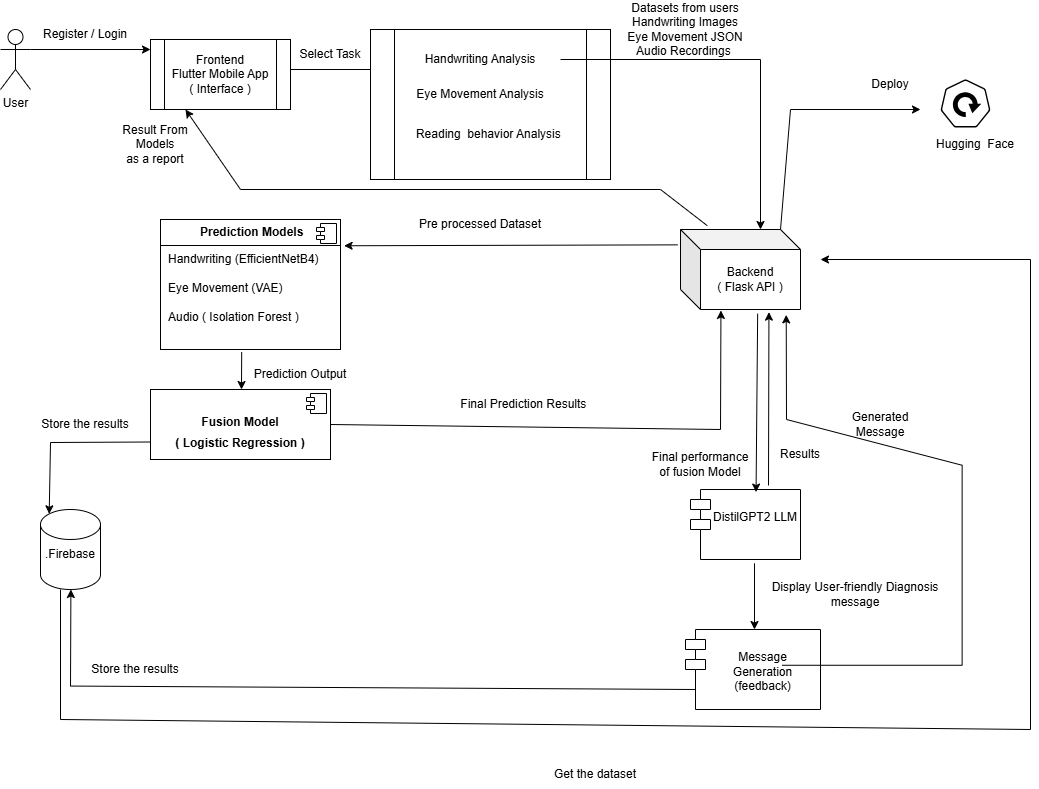

The diagram above was exported from draw.io. Its source (the exported page's mxGraphModel, read from the mxfile embedded in the PNG):
<mxGraphModel dx="1042" dy="570" grid="1" gridSize="10" guides="1" tooltips="1" connect="1" arrows="1" fold="1" page="1" pageScale="1" pageWidth="1100" pageHeight="850" math="0" shadow="0">
  <root>
    <mxCell id="0" />
    <mxCell id="1" parent="0" />
    <mxCell id="9H7tLVFwCHAxN1FEDchv-1" value="User" style="shape=umlActor;verticalLabelPosition=bottom;verticalAlign=top;html=1;outlineConnect=0;" parent="1" vertex="1">
      <mxGeometry x="40" y="40" width="30" height="60" as="geometry" />
    </mxCell>
    <mxCell id="9H7tLVFwCHAxN1FEDchv-2" value="Frontend&lt;div&gt;Flutter Mobile App&lt;br&gt;&lt;div&gt;( Interface )&lt;/div&gt;&lt;/div&gt;" style="shape=process;whiteSpace=wrap;html=1;backgroundOutline=1;" parent="1" vertex="1">
      <mxGeometry x="190" y="50" width="140" height="70" as="geometry" />
    </mxCell>
    <mxCell id="9H7tLVFwCHAxN1FEDchv-3" value="" style="endArrow=classic;html=1;rounded=0;entryX=0;entryY=0.143;entryDx=0;entryDy=0;entryPerimeter=0;" parent="1" target="9H7tLVFwCHAxN1FEDchv-2" edge="1">
      <mxGeometry width="50" height="50" relative="1" as="geometry">
        <mxPoint x="70" y="60" as="sourcePoint" />
        <mxPoint x="120" y="10" as="targetPoint" />
      </mxGeometry>
    </mxCell>
    <mxCell id="9H7tLVFwCHAxN1FEDchv-4" value="Register / Login" style="text;html=1;align=center;verticalAlign=middle;whiteSpace=wrap;rounded=0;" parent="1" vertex="1">
      <mxGeometry x="60" y="30" width="130" height="30" as="geometry" />
    </mxCell>
    <mxCell id="9H7tLVFwCHAxN1FEDchv-5" value="" style="endArrow=classic;html=1;rounded=0;" parent="1" edge="1">
      <mxGeometry width="50" height="50" relative="1" as="geometry">
        <mxPoint x="330" y="80" as="sourcePoint" />
        <mxPoint x="420" y="80" as="targetPoint" />
      </mxGeometry>
    </mxCell>
    <mxCell id="9H7tLVFwCHAxN1FEDchv-6" value="Select Task" style="text;html=1;align=center;verticalAlign=middle;whiteSpace=wrap;rounded=0;" parent="1" vertex="1">
      <mxGeometry x="330" y="50" width="80" height="30" as="geometry" />
    </mxCell>
    <mxCell id="9H7tLVFwCHAxN1FEDchv-7" value="" style="shape=process;whiteSpace=wrap;html=1;backgroundOutline=1;" parent="1" vertex="1">
      <mxGeometry x="410" y="40" width="240" height="150" as="geometry" />
    </mxCell>
    <mxCell id="9H7tLVFwCHAxN1FEDchv-8" value="Handwriting Analysis" style="text;html=1;align=center;verticalAlign=middle;whiteSpace=wrap;rounded=0;" parent="1" vertex="1">
      <mxGeometry x="440" y="55" width="160" height="30" as="geometry" />
    </mxCell>
    <mxCell id="9H7tLVFwCHAxN1FEDchv-9" value="Eye Movement Analysis" style="text;html=1;align=center;verticalAlign=middle;whiteSpace=wrap;rounded=0;" parent="1" vertex="1">
      <mxGeometry x="440" y="90" width="160" height="30" as="geometry" />
    </mxCell>
    <mxCell id="9H7tLVFwCHAxN1FEDchv-10" value="Reading&amp;nbsp; behavior Analysis&amp;nbsp;" style="text;html=1;align=center;verticalAlign=middle;whiteSpace=wrap;rounded=0;" parent="1" vertex="1">
      <mxGeometry x="450" y="130" width="160" height="30" as="geometry" />
    </mxCell>
    <mxCell id="9H7tLVFwCHAxN1FEDchv-11" value="" style="endArrow=classic;html=1;rounded=0;exitX=1;exitY=0.5;exitDx=0;exitDy=0;" parent="1" source="9H7tLVFwCHAxN1FEDchv-8" edge="1">
      <mxGeometry width="50" height="50" relative="1" as="geometry">
        <mxPoint x="400" y="320" as="sourcePoint" />
        <mxPoint x="800" y="240" as="targetPoint" />
        <Array as="points">
          <mxPoint x="800" y="70" />
        </Array>
      </mxGeometry>
    </mxCell>
    <mxCell id="9H7tLVFwCHAxN1FEDchv-12" value="Datasets from users&lt;div&gt;Handwriting Images&lt;/div&gt;&lt;div&gt;Eye Movement JSON&lt;/div&gt;&lt;div&gt;Audio Recordings&amp;nbsp;&lt;/div&gt;" style="text;html=1;align=center;verticalAlign=middle;whiteSpace=wrap;rounded=0;" parent="1" vertex="1">
      <mxGeometry x="650" y="25" width="150" height="30" as="geometry" />
    </mxCell>
    <mxCell id="9H7tLVFwCHAxN1FEDchv-13" value="Backend&lt;div&gt;( Flask API )&lt;/div&gt;" style="shape=cube;whiteSpace=wrap;html=1;boundedLbl=1;backgroundOutline=1;darkOpacity=0.05;darkOpacity2=0.1;" parent="1" vertex="1">
      <mxGeometry x="720" y="240" width="120" height="80" as="geometry" />
    </mxCell>
    <mxCell id="9H7tLVFwCHAxN1FEDchv-14" value="&lt;p style=&quot;margin:0px;margin-top:6px;text-align:center;&quot;&gt;&lt;b&gt;&amp;nbsp;Prediction Models&lt;/b&gt;&lt;/p&gt;&lt;hr size=&quot;1&quot; style=&quot;border-style:solid;&quot;&gt;&lt;p style=&quot;margin:0px;margin-left:8px;&quot;&gt;Handwriting (EfficientNetB4)&lt;/p&gt;&lt;p style=&quot;margin:0px;margin-left:8px;&quot;&gt;&lt;br&gt;Eye Movement (VAE)&lt;/p&gt;&lt;p style=&quot;margin:0px;margin-left:8px;&quot;&gt;&lt;br&gt;&lt;/p&gt;&lt;p style=&quot;margin:0px;margin-left:8px;&quot;&gt;Audio ( Isolation Forest )&lt;/p&gt;" style="align=left;overflow=fill;html=1;dropTarget=0;whiteSpace=wrap;" parent="1" vertex="1">
      <mxGeometry x="200" y="230" width="180" height="130" as="geometry" />
    </mxCell>
    <mxCell id="9H7tLVFwCHAxN1FEDchv-15" value="" style="shape=component;jettyWidth=8;jettyHeight=4;" parent="9H7tLVFwCHAxN1FEDchv-14" vertex="1">
      <mxGeometry x="1" width="20" height="20" relative="1" as="geometry">
        <mxPoint x="-24" y="4" as="offset" />
      </mxGeometry>
    </mxCell>
    <mxCell id="9H7tLVFwCHAxN1FEDchv-16" value="" style="endArrow=classic;html=1;rounded=0;exitX=-0.023;exitY=0.192;exitDx=0;exitDy=0;exitPerimeter=0;entryX=1.02;entryY=0.202;entryDx=0;entryDy=0;entryPerimeter=0;" parent="1" source="9H7tLVFwCHAxN1FEDchv-13" target="9H7tLVFwCHAxN1FEDchv-14" edge="1">
      <mxGeometry width="50" height="50" relative="1" as="geometry">
        <mxPoint x="400" y="340" as="sourcePoint" />
        <mxPoint x="450" y="290" as="targetPoint" />
      </mxGeometry>
    </mxCell>
    <mxCell id="9H7tLVFwCHAxN1FEDchv-17" value="Pre processed Dataset" style="text;html=1;align=center;verticalAlign=middle;whiteSpace=wrap;rounded=0;" parent="1" vertex="1">
      <mxGeometry x="440" y="220" width="160" height="30" as="geometry" />
    </mxCell>
    <mxCell id="9H7tLVFwCHAxN1FEDchv-18" value="" style="endArrow=classic;html=1;rounded=0;exitX=1;exitY=0.5;exitDx=0;exitDy=0;entryX=0.337;entryY=1.012;entryDx=0;entryDy=0;entryPerimeter=0;" parent="1" source="9H7tLVFwCHAxN1FEDchv-23" target="9H7tLVFwCHAxN1FEDchv-13" edge="1">
      <mxGeometry width="50" height="50" relative="1" as="geometry">
        <mxPoint x="400" y="340" as="sourcePoint" />
        <mxPoint x="760" y="330" as="targetPoint" />
        <Array as="points">
          <mxPoint x="760" y="440" />
        </Array>
      </mxGeometry>
    </mxCell>
    <mxCell id="9H7tLVFwCHAxN1FEDchv-19" value="Final Prediction Results&amp;nbsp;" style="text;html=1;align=center;verticalAlign=middle;whiteSpace=wrap;rounded=0;" parent="1" vertex="1">
      <mxGeometry x="480" y="400" width="170" height="30" as="geometry" />
    </mxCell>
    <mxCell id="9H7tLVFwCHAxN1FEDchv-20" value="" style="endArrow=classic;html=1;rounded=0;exitX=0.223;exitY=-0.048;exitDx=0;exitDy=0;exitPerimeter=0;entryX=0.25;entryY=1;entryDx=0;entryDy=0;" parent="1" source="9H7tLVFwCHAxN1FEDchv-13" target="9H7tLVFwCHAxN1FEDchv-2" edge="1">
      <mxGeometry width="50" height="50" relative="1" as="geometry">
        <mxPoint x="400" y="340" as="sourcePoint" />
        <mxPoint x="450" y="290" as="targetPoint" />
        <Array as="points">
          <mxPoint x="700" y="200" />
          <mxPoint x="280" y="200" />
        </Array>
      </mxGeometry>
    </mxCell>
    <mxCell id="9H7tLVFwCHAxN1FEDchv-21" value="Result From Models&lt;div&gt;as a report&lt;/div&gt;" style="text;html=1;align=center;verticalAlign=middle;whiteSpace=wrap;rounded=0;" parent="1" vertex="1">
      <mxGeometry x="150" y="140" width="90" height="30" as="geometry" />
    </mxCell>
    <mxCell id="9H7tLVFwCHAxN1FEDchv-22" value="" style="endArrow=classic;html=1;rounded=0;exitX=0.451;exitY=1.02;exitDx=0;exitDy=0;exitPerimeter=0;" parent="1" source="9H7tLVFwCHAxN1FEDchv-14" edge="1">
      <mxGeometry width="50" height="50" relative="1" as="geometry">
        <mxPoint x="400" y="340" as="sourcePoint" />
        <mxPoint x="281" y="400" as="targetPoint" />
      </mxGeometry>
    </mxCell>
    <mxCell id="9H7tLVFwCHAxN1FEDchv-23" value="&lt;p style=&quot;margin:0px;margin-top:6px;text-align:center;&quot;&gt;&lt;b&gt;&lt;br&gt;&lt;/b&gt;&lt;/p&gt;&lt;p style=&quot;margin:0px;margin-top:6px;text-align:center;&quot;&gt;&lt;b&gt;Fusion Model&lt;/b&gt;&lt;/p&gt;&lt;p style=&quot;margin:0px;margin-top:6px;text-align:center;&quot;&gt;&lt;b&gt;( Logistic Regression )&lt;/b&gt;&lt;/p&gt;" style="align=left;overflow=fill;html=1;dropTarget=0;whiteSpace=wrap;" parent="1" vertex="1">
      <mxGeometry x="190" y="400" width="180" height="70" as="geometry" />
    </mxCell>
    <mxCell id="9H7tLVFwCHAxN1FEDchv-24" value="" style="shape=component;jettyWidth=8;jettyHeight=4;" parent="9H7tLVFwCHAxN1FEDchv-23" vertex="1">
      <mxGeometry x="1" width="20" height="20" relative="1" as="geometry">
        <mxPoint x="-24" y="4" as="offset" />
      </mxGeometry>
    </mxCell>
    <mxCell id="9H7tLVFwCHAxN1FEDchv-26" value="&lt;div&gt;&lt;span style=&quot;background-color: transparent; color: light-dark(rgb(0, 0, 0), rgb(255, 255, 255));&quot;&gt;&lt;br&gt;&lt;/span&gt;&lt;/div&gt;&lt;span style=&quot;background-color: transparent; color: light-dark(rgb(0, 0, 0), rgb(255, 255, 255));&quot;&gt;DistilGPT2 LLM&lt;/span&gt;" style="shape=module;align=left;spacingLeft=20;align=center;verticalAlign=top;whiteSpace=wrap;html=1;" parent="1" vertex="1">
      <mxGeometry x="730" y="500" width="110" height="70" as="geometry" />
    </mxCell>
    <mxCell id="9H7tLVFwCHAxN1FEDchv-27" value="" style="endArrow=classic;html=1;rounded=0;exitX=0.643;exitY=1.052;exitDx=0;exitDy=0;exitPerimeter=0;entryX=0.596;entryY=0.037;entryDx=0;entryDy=0;entryPerimeter=0;" parent="1" source="9H7tLVFwCHAxN1FEDchv-13" target="9H7tLVFwCHAxN1FEDchv-26" edge="1">
      <mxGeometry width="50" height="50" relative="1" as="geometry">
        <mxPoint x="750" y="520" as="sourcePoint" />
        <mxPoint x="800" y="470" as="targetPoint" />
      </mxGeometry>
    </mxCell>
    <mxCell id="9H7tLVFwCHAxN1FEDchv-28" value="&lt;blockquote style=&quot;margin: 0 0 0 40px; border: none; padding: 0px;&quot;&gt;Final performance of fusion Model&lt;/blockquote&gt;" style="text;html=1;align=center;verticalAlign=middle;whiteSpace=wrap;rounded=0;" parent="1" vertex="1">
      <mxGeometry x="650" y="460" width="140" height="30" as="geometry" />
    </mxCell>
    <mxCell id="9H7tLVFwCHAxN1FEDchv-34" value="" style="endArrow=classic;html=1;rounded=0;entryX=0.737;entryY=1.033;entryDx=0;entryDy=0;entryPerimeter=0;" parent="1" target="9H7tLVFwCHAxN1FEDchv-13" edge="1">
      <mxGeometry width="50" height="50" relative="1" as="geometry">
        <mxPoint x="808" y="496" as="sourcePoint" />
        <mxPoint x="530" y="300" as="targetPoint" />
      </mxGeometry>
    </mxCell>
    <mxCell id="9H7tLVFwCHAxN1FEDchv-35" value="Results" style="text;html=1;align=center;verticalAlign=middle;whiteSpace=wrap;rounded=0;" parent="1" vertex="1">
      <mxGeometry x="810" y="450" width="60" height="30" as="geometry" />
    </mxCell>
    <mxCell id="9H7tLVFwCHAxN1FEDchv-36" value="" style="endArrow=classic;html=1;rounded=0;exitX=0.582;exitY=1.054;exitDx=0;exitDy=0;exitPerimeter=0;" parent="1" source="9H7tLVFwCHAxN1FEDchv-26" edge="1">
      <mxGeometry width="50" height="50" relative="1" as="geometry">
        <mxPoint x="480" y="480" as="sourcePoint" />
        <mxPoint x="794" y="640" as="targetPoint" />
      </mxGeometry>
    </mxCell>
    <mxCell id="9H7tLVFwCHAxN1FEDchv-37" value="&lt;div&gt;&lt;br&gt;&lt;/div&gt;Message&lt;div&gt;Generation&lt;/div&gt;&lt;div&gt;(feedback)&lt;/div&gt;" style="shape=module;align=left;spacingLeft=20;align=center;verticalAlign=top;whiteSpace=wrap;html=1;" parent="1" vertex="1">
      <mxGeometry x="725" y="640" width="135" height="80" as="geometry" />
    </mxCell>
    <mxCell id="9H7tLVFwCHAxN1FEDchv-38" value="Display User-friendly Diagnosis message" style="text;html=1;align=center;verticalAlign=middle;whiteSpace=wrap;rounded=0;" parent="1" vertex="1">
      <mxGeometry x="800" y="590" width="190" height="30" as="geometry" />
    </mxCell>
    <mxCell id="9H7tLVFwCHAxN1FEDchv-39" value="" style="endArrow=classic;html=1;rounded=0;entryX=0.881;entryY=1.067;entryDx=0;entryDy=0;entryPerimeter=0;" parent="1" target="9H7tLVFwCHAxN1FEDchv-13" edge="1">
      <mxGeometry width="50" height="50" relative="1" as="geometry">
        <mxPoint x="821.64" y="675.76" as="sourcePoint" />
        <mxPoint x="790.0000000000001" y="320" as="targetPoint" />
        <Array as="points">
          <mxPoint x="1001.64" y="675.76" />
          <mxPoint x="1001.64" y="475.76" />
          <mxPoint x="826" y="430" />
        </Array>
      </mxGeometry>
    </mxCell>
    <mxCell id="9H7tLVFwCHAxN1FEDchv-40" value="Generated Message" style="text;html=1;align=center;verticalAlign=middle;whiteSpace=wrap;rounded=0;" parent="1" vertex="1">
      <mxGeometry x="890" y="420" width="60" height="30" as="geometry" />
    </mxCell>
    <mxCell id="9H7tLVFwCHAxN1FEDchv-41" value="" style="endArrow=classic;html=1;rounded=0;exitX=0;exitY=0;exitDx=100;exitDy=0;exitPerimeter=0;" parent="1" source="9H7tLVFwCHAxN1FEDchv-13" edge="1">
      <mxGeometry width="50" height="50" relative="1" as="geometry">
        <mxPoint x="590" y="400" as="sourcePoint" />
        <mxPoint x="960" y="120" as="targetPoint" />
        <Array as="points">
          <mxPoint x="830" y="120" />
        </Array>
      </mxGeometry>
    </mxCell>
    <mxCell id="9H7tLVFwCHAxN1FEDchv-42" value="" style="aspect=fixed;sketch=0;html=1;dashed=0;whitespace=wrap;verticalLabelPosition=bottom;verticalAlign=top;points=[[0.005,0.63,0],[0.1,0.2,0],[0.9,0.2,0],[0.5,0,0],[0.995,0.63,0],[0.72,0.99,0],[0.5,1,0],[0.28,0.99,0]];shape=mxgraph.kubernetes.icon2;prIcon=deploy" parent="1" vertex="1">
      <mxGeometry x="980" y="90" width="50" height="48" as="geometry" />
    </mxCell>
    <mxCell id="9H7tLVFwCHAxN1FEDchv-43" value="Deploy" style="text;html=1;align=center;verticalAlign=middle;whiteSpace=wrap;rounded=0;" parent="1" vertex="1">
      <mxGeometry x="900" y="80" width="60" height="30" as="geometry" />
    </mxCell>
    <mxCell id="9H7tLVFwCHAxN1FEDchv-46" value="Hugging&amp;nbsp; Face" style="text;html=1;align=center;verticalAlign=middle;whiteSpace=wrap;rounded=0;" parent="1" vertex="1">
      <mxGeometry x="960" y="140" width="110" height="30" as="geometry" />
    </mxCell>
    <mxCell id="q6BfnGTUVImfx1DTAuwF-2" value="Prediction&amp;nbsp;Output" style="text;html=1;align=center;verticalAlign=middle;whiteSpace=wrap;rounded=0;" parent="1" vertex="1">
      <mxGeometry x="310" y="370" width="60" height="30" as="geometry" />
    </mxCell>
    <mxCell id="q6BfnGTUVImfx1DTAuwF-3" value="" style="shape=cylinder3;whiteSpace=wrap;html=1;boundedLbl=1;backgroundOutline=1;size=15;" parent="1" vertex="1">
      <mxGeometry x="80" y="520" width="60" height="80" as="geometry" />
    </mxCell>
    <mxCell id="q6BfnGTUVImfx1DTAuwF-4" value=".Firebase" style="text;html=1;align=center;verticalAlign=middle;whiteSpace=wrap;rounded=0;" parent="1" vertex="1">
      <mxGeometry x="80" y="550" width="60" height="30" as="geometry" />
    </mxCell>
    <mxCell id="q6BfnGTUVImfx1DTAuwF-5" value="" style="endArrow=classic;html=1;rounded=0;exitX=0;exitY=0.75;exitDx=0;exitDy=0;entryX=0.145;entryY=0;entryDx=0;entryDy=4.35;entryPerimeter=0;" parent="1" source="9H7tLVFwCHAxN1FEDchv-23" target="q6BfnGTUVImfx1DTAuwF-3" edge="1">
      <mxGeometry width="50" height="50" relative="1" as="geometry">
        <mxPoint x="490" y="380" as="sourcePoint" />
        <mxPoint x="540" y="330" as="targetPoint" />
        <Array as="points">
          <mxPoint x="90" y="453" />
        </Array>
      </mxGeometry>
    </mxCell>
    <mxCell id="q6BfnGTUVImfx1DTAuwF-6" value="Store the results" style="text;html=1;align=center;verticalAlign=middle;whiteSpace=wrap;rounded=0;" parent="1" vertex="1">
      <mxGeometry x="70" y="420" width="110" height="30" as="geometry" />
    </mxCell>
    <mxCell id="q6BfnGTUVImfx1DTAuwF-7" value="" style="endArrow=classic;html=1;rounded=0;entryX=0.34;entryY=1.043;entryDx=0;entryDy=0;entryPerimeter=0;exitX=0;exitY=0.75;exitDx=10;exitDy=0;exitPerimeter=0;" parent="1" source="9H7tLVFwCHAxN1FEDchv-37" edge="1">
      <mxGeometry width="50" height="50" relative="1" as="geometry">
        <mxPoint x="730" y="697" as="sourcePoint" />
        <mxPoint x="110.40000000000009" y="600" as="targetPoint" />
        <Array as="points">
          <mxPoint x="110" y="696.56" />
        </Array>
      </mxGeometry>
    </mxCell>
    <mxCell id="q6BfnGTUVImfx1DTAuwF-8" value="Store the results" style="text;html=1;align=center;verticalAlign=middle;whiteSpace=wrap;rounded=0;" parent="1" vertex="1">
      <mxGeometry x="120" y="665" width="110" height="30" as="geometry" />
    </mxCell>
    <mxCell id="q6BfnGTUVImfx1DTAuwF-9" value="" style="endArrow=classic;html=1;rounded=0;entryX=0;entryY=0;entryDx=120;entryDy=50;entryPerimeter=0;" parent="1" edge="1">
      <mxGeometry width="50" height="50" relative="1" as="geometry">
        <mxPoint x="100" y="600" as="sourcePoint" />
        <mxPoint x="860" y="270" as="targetPoint" />
        <Array as="points">
          <mxPoint x="100" y="730" />
          <mxPoint x="1070" y="740" />
          <mxPoint x="1070" y="270" />
        </Array>
      </mxGeometry>
    </mxCell>
    <mxCell id="q6BfnGTUVImfx1DTAuwF-10" value="Get the dataset" style="text;html=1;align=center;verticalAlign=middle;whiteSpace=wrap;rounded=0;" parent="1" vertex="1">
      <mxGeometry x="530" y="770" width="210" height="30" as="geometry" />
    </mxCell>
  </root>
</mxGraphModel>